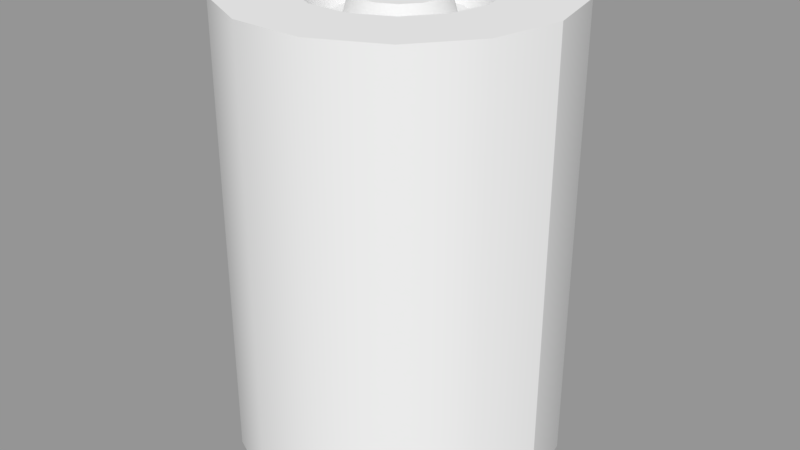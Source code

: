 # Source: barrel01.blend  (saved by Blender 2.79.0; exported with 4.5.12 LTS)
import bpy
from mathutils import Matrix  # noqa: F401  (used for matrix-valued properties, if any)

bpy.ops.wm.read_factory_settings(use_empty=True)
scene = bpy.context.scene
scene.name = 'models/barrels/barrel01.md3'

# ---- collections
col_collection_1 = bpy.data.collections.new('Collection 1'); scene.collection.children.link(col_collection_1)

# ---- materials (node trees are filled in below, after node groups)
mat_main = bpy.data.materials.new('Main')
mat_main.alpha_threshold = 0.0
mat_main.use_transparent_shadow = False
mat_main.roughness = 0.5

# ---- material node trees

# ---- meshes
me_barrel = bpy.data.meshes.new('barrel')
me_barrel.from_pydata([(15.92, 0.0, 0.0), (14.34, -6.906, 0.0), (15.92, 0.0, 44.78), (14.34, 6.906, 44.78), (9.922, 12.44, 44.78), (3.531, 15.52, 44.78), (-3.531, 15.52, 44.78), (-9.922, 12.44, 44.78), (-14.34, 6.906, 44.78), (-15.92, 0.0, 44.78), (-14.34, -6.906, 44.78), (-9.922, -12.44, 44.78), (-3.531, -15.52, 44.78), (3.531, -15.52, 44.78), (9.922, -12.44, 44.78), (14.34, -6.906, 44.78), (9.062, 0.0, 44.78), (8.156, 3.922, 44.78), (5.641, 7.078, 44.78), (2.016, 8.828, 44.78), (-2.016, 8.828, 44.78), (-5.641, 7.078, 44.78), (-8.156, 3.922, 44.78), (-9.062, 0.0, 44.78), (-8.156, -3.922, 44.78), (-5.641, -7.078, 44.78), (-2.016, -8.828, 44.78), (2.016, -8.828, 44.78), (5.641, -7.078, 44.78), (8.156, -3.922, 44.78), (6.875, 0.0, 41.92), (6.203, 2.984, 41.92), (4.281, 5.375, 41.92), (1.531, 6.703, 41.92), (-1.531, 6.703, 41.92), (-4.281, 5.375, 41.92), (-6.203, 2.984, 41.92), (-6.875, 0.0, 41.92), (-6.203, -2.984, 41.92), (-4.281, -5.375, 41.92), (-1.531, -6.703, 41.92), (1.531, -6.703, 41.92), (4.281, -5.375, 41.92), (6.203, -2.984, 41.92), (5.094, 0.0, 41.92), (4.594, 2.203, 41.92), (3.172, 3.984, 41.92), (1.125, 4.969, 41.92), (-1.125, 4.969, 41.92), (-3.172, 3.984, 41.92), (-4.594, 2.203, 41.92), (-5.094, 0.0, 41.92), (-4.594, -2.203, 41.92), (-3.172, -3.984, 41.92), (-1.125, -4.969, 41.92), (1.125, -4.969, 41.92), (3.172, -3.984, 41.92), (4.594, -2.203, 41.92), (4.391, 0.0, 44.41), (3.969, 1.906, 44.41), (2.734, 3.438, 44.41), (0.9688, 4.281, 44.41), (-0.9688, 4.281, 44.41), (-2.734, 3.438, 44.41), (-3.969, 1.906, 44.41), (-4.391, 0.0, 44.41), (-3.969, -1.906, 44.41), (-2.734, -3.438, 44.41), (-0.9688, -4.281, 44.41), (0.9688, -4.281, 44.41), (2.734, -3.438, 44.41), (3.969, -1.906, 44.41), (0.0, 0.0, 0.0), (14.34, 6.906, 0.0), (9.922, 12.44, 0.0), (3.531, 15.52, 0.0), (-3.531, 15.52, 0.0), (-9.922, 12.44, 0.0), (-14.34, 6.906, 0.0), (-15.92, 0.0, 0.0), (-14.34, -6.906, 0.0), (-9.922, -12.44, 0.0), (-3.531, -15.52, 0.0), (3.531, -15.52, 0.0), (9.922, -12.44, 0.0), (15.92, 0.0, 0.0), (15.92, 0.0, 44.78), (14.34, 6.906, 44.78), (15.92, 0.0, 44.78), (9.922, 12.44, 44.78), (3.531, 15.52, 44.78), (-3.531, 15.52, 44.78), (-9.922, 12.44, 44.78), (-14.34, 6.906, 44.78), (-15.92, 0.0, 44.78), (-14.34, -6.906, 44.78), (-9.922, -12.44, 44.78), (-3.531, -15.52, 44.78), (3.531, -15.52, 44.78), (9.922, -12.44, 44.78), (14.34, -6.906, 44.78), (9.062, 0.0, 44.78), (8.156, 3.922, 44.78), (5.641, 7.078, 44.78), (2.016, 8.828, 44.78), (-2.016, 8.828, 44.78), (-5.641, 7.078, 44.78), (-8.156, 3.922, 44.78), (-9.062, 0.0, 44.78), (-8.156, -3.922, 44.78), (-5.641, -7.078, 44.78), (-2.016, -8.828, 44.78), (2.016, -8.828, 44.78), (5.641, -7.078, 44.78), (8.156, -3.922, 44.78), (6.875, 0.0, 41.92), (6.203, 2.984, 41.92), (4.281, 5.375, 41.92), (1.531, 6.703, 41.92), (-1.531, 6.703, 41.92), (-4.281, 5.375, 41.92), (-6.203, 2.984, 41.92), (-6.875, 0.0, 41.92), (-6.203, -2.984, 41.92), (-4.281, -5.375, 41.92), (-1.531, -6.703, 41.92), (1.531, -6.703, 41.92), (4.281, -5.375, 41.92), (6.203, -2.984, 41.92), (5.094, 0.0, 41.92), (4.594, 2.203, 41.92), (3.969, 1.906, 44.41), (4.391, 0.0, 44.41), (3.172, 3.984, 41.92), (2.734, 3.438, 44.41), (1.125, 4.969, 41.92), (0.9688, 4.281, 44.41), (-1.125, 4.969, 41.92), (-0.9688, 4.281, 44.41), (-3.172, 3.984, 41.92), (-2.734, 3.438, 44.41), (-4.594, 2.203, 41.92), (-3.969, 1.906, 44.41), (-5.094, 0.0, 41.92), (-4.391, 0.0, 44.41), (-4.594, -2.203, 41.92), (-3.969, -1.906, 44.41), (-3.172, -3.984, 41.92), (-2.734, -3.438, 44.41), (-1.125, -4.969, 41.92), (-0.9688, -4.281, 44.41), (1.125, -4.969, 41.92), (0.9688, -4.281, 44.41), (3.172, -3.984, 41.92), (2.734, -3.438, 44.41), (4.594, -2.203, 41.92), (3.969, -1.906, 44.41), (15.92, 0.0, 0.0), (14.34, 6.906, 0.0), (9.922, 12.44, 0.0), (3.531, 15.52, 0.0), (-3.531, 15.52, 0.0), (-9.922, 12.44, 0.0), (-14.34, 6.906, 0.0), (-15.92, 0.0, 0.0), (-14.34, -6.906, 0.0), (-9.922, -12.44, 0.0), (-3.531, -15.52, 0.0), (3.531, -15.52, 0.0), (9.922, -12.44, 0.0), (14.34, -6.906, 0.0)], [], [(0, 73, 3), (3, 2, 0), (73, 74, 4), (4, 3, 73), (74, 75, 5), (5, 4, 74), (75, 76, 6), (6, 5, 75), (76, 77, 7), (7, 6, 76), (77, 78, 8), (8, 7, 77), (78, 79, 9), (9, 8, 78), (79, 80, 10), (10, 9, 79), (80, 81, 11), (11, 10, 80), (81, 82, 12), (12, 11, 81), (82, 83, 13), (13, 12, 82), (83, 84, 14), (14, 13, 83), (84, 1, 15), (15, 14, 84), (1, 85, 86), (86, 15, 1), (59, 60, 61), (61, 62, 63), (63, 64, 65), (61, 63, 65), (65, 66, 67), (67, 68, 69), (65, 67, 69), (69, 70, 71), (65, 69, 71), (61, 65, 71), (59, 61, 71), (58, 59, 71), (87, 17, 16), (16, 88, 87), (89, 18, 17), (17, 87, 89), (90, 19, 18), (18, 89, 90), (91, 20, 19), (19, 90, 91), (92, 21, 20), (20, 91, 92), (93, 22, 21), (21, 92, 93), (94, 23, 22), (22, 93, 94), (95, 24, 23), (23, 94, 95), (96, 25, 24), (24, 95, 96), (97, 26, 25), (25, 96, 97), (98, 27, 26), (26, 97, 98), (99, 28, 27), (27, 98, 99), (100, 29, 28), (28, 99, 100), (88, 16, 29), (29, 100, 88), (101, 102, 31), (31, 30, 101), (102, 103, 32), (32, 31, 102), (103, 104, 33), (33, 32, 103), (104, 105, 34), (34, 33, 104), (105, 106, 35), (35, 34, 105), (106, 107, 36), (36, 35, 106), (107, 108, 37), (37, 36, 107), (108, 109, 38), (38, 37, 108), (109, 110, 39), (39, 38, 109), (110, 111, 40), (40, 39, 110), (111, 112, 41), (41, 40, 111), (112, 113, 42), (42, 41, 112), (113, 114, 43), (43, 42, 113), (114, 101, 30), (30, 43, 114), (115, 116, 45), (45, 44, 115), (116, 117, 46), (46, 45, 116), (117, 118, 47), (47, 46, 117), (118, 119, 48), (48, 47, 118), (119, 120, 49), (49, 48, 119), (120, 121, 50), (50, 49, 120), (121, 122, 51), (51, 50, 121), (122, 123, 52), (52, 51, 122), (123, 124, 53), (53, 52, 123), (124, 125, 54), (54, 53, 124), (125, 126, 55), (55, 54, 125), (126, 127, 56), (56, 55, 126), (127, 128, 57), (57, 56, 127), (128, 115, 44), (44, 57, 128), (129, 130, 131), (131, 132, 129), (130, 133, 134), (134, 131, 130), (133, 135, 136), (136, 134, 133), (135, 137, 138), (138, 136, 135), (137, 139, 140), (140, 138, 137), (139, 141, 142), (142, 140, 139), (141, 143, 144), (144, 142, 141), (143, 145, 146), (146, 144, 143), (145, 147, 148), (148, 146, 145), (147, 149, 150), (150, 148, 147), (149, 151, 152), (152, 150, 149), (151, 153, 154), (154, 152, 151), (153, 155, 156), (156, 154, 153), (155, 129, 132), (132, 156, 155), (157, 72, 158), (158, 72, 159), (159, 72, 160), (160, 72, 161), (161, 72, 162), (162, 72, 163), (163, 72, 164), (164, 72, 165), (165, 72, 166), (166, 72, 167), (167, 72, 168), (168, 72, 169), (169, 72, 170), (170, 72, 157)])
me_barrel.polygons.foreach_set('use_smooth', [True] * 166)
_uv = me_barrel.uv_layers.new(name='UVMap')
_uv.uv.foreach_set('vector', [0.0, 0.002649, 0.07302, 0.002649, 0.07302, 0.5022, 0.07302, 0.5022, 0.0, 0.5022, 0.0, 0.002649, 0.07302, 0.002649, 0.1448, 0.002649, 0.1448, 0.5022, 0.1448, 0.5022, 0.07302, 0.5022, 0.07302, 0.002649, 0.1448, 0.002649, 0.2152, 0.002649, 0.2152, 0.5022, 0.2152, 0.5022, 0.1448, 0.5022, 0.1448, 0.002649, 0.2152, 0.002649, 0.2848, 0.002649, 0.2848, 0.5022, 0.2848, 0.5022, 0.2152, 0.5022, 0.2152, 0.002649, 0.2848, 0.002649, 0.3552, 0.002649, 0.3552, 0.5022, 0.3552, 0.5022, 0.2848, 0.5022, 0.2848, 0.002649, 0.3552, 0.002649, 0.427, 0.002649, 0.427, 0.5022, 0.427, 0.5022, 0.3552, 0.5022, 0.3552, 0.002649, 0.427, 0.002649, 0.5, 0.002649, 0.5, 0.5022, 0.5, 0.5022, 0.427, 0.5022, 0.427, 0.002649, 0.5, 0.002649, 0.573, 0.002649, 0.573, 0.5022, 0.573, 0.5022, 0.5, 0.5022, 0.5, 0.002649, 0.573, 0.002649, 0.6448, 0.002649, 0.6448, 0.5022, 0.6448, 0.5022, 0.573, 0.5022, 0.573, 0.002649, 0.6448, 0.002649, 0.7152, 0.002649, 0.7152, 0.5022, 0.7152, 0.5022, 0.6448, 0.5022, 0.6448, 0.002649, 0.7152, 0.002649, 0.7848, 0.002649, 0.7848, 0.5022, 0.7848, 0.5022, 0.7152, 0.5022, 0.7152, 0.002649, 0.7848, 0.002649, 0.8552, 0.002649, 0.8552, 0.5022, 0.8552, 0.5022, 0.7848, 0.5022, 0.7848, 0.002649, 0.8552, 0.002649, 0.927, 0.002649, 0.927, 0.5022, 0.927, 0.5022, 0.8552, 0.5022, 0.8552, 0.002649, 0.927, 0.002649, 1.0, 0.002649, 1.0, 0.5022, 1.0, 0.5022, 0.927, 0.5022, 0.927, 0.002649, 0.2905, 0.7901, 0.2752, 0.8093, 0.2531, 0.8199, 0.2531, 0.8199, 0.2286, 0.8199, 0.2065, 0.8093, 0.2065, 0.8093, 0.1912, 0.7901, 0.1857, 0.7662, 0.2531, 0.8199, 0.2065, 0.8093, 0.1857, 0.7662, 0.1857, 0.7662, 0.1912, 0.7423, 0.2065, 0.7231, 0.2065, 0.7231, 0.2286, 0.7125, 0.2531, 0.7125, 0.1857, 0.7662, 0.2065, 0.7231, 0.2531, 0.7125, 0.2531, 0.7125, 0.2752, 0.7231, 0.2905, 0.7423, 0.1857, 0.7662, 0.2531, 0.7125, 0.2905, 0.7423, 0.2531, 0.8199, 0.1857, 0.7662, 0.2905, 0.7423, 0.2905, 0.7901, 0.2531, 0.8199, 0.2905, 0.7423, 0.2959, 0.7662, 0.2905, 0.7901, 0.2905, 0.7423, 0.4558, 0.8697, 0.3768, 0.8317, 0.3917, 0.7662, 0.3917, 0.7662, 0.4794, 0.7662, 0.4558, 0.8697, 0.3896, 0.9528, 0.3349, 0.8842, 0.3768, 0.8317, 0.3768, 0.8317, 0.4558, 0.8697, 0.3896, 0.9528, 0.2939, 0.9988, 0.2744, 0.9133, 0.3349, 0.8842, 0.3349, 0.8842, 0.3896, 0.9528, 0.2939, 0.9988, 0.1877, 0.9988, 0.2072, 0.9133, 0.2744, 0.9133, 0.2744, 0.9133, 0.2939, 0.9988, 0.1877, 0.9988, 0.09204, 0.9528, 0.1467, 0.8842, 0.2072, 0.9133, 0.2072, 0.9133, 0.1877, 0.9988, 0.09204, 0.9528, 0.02583, 0.8697, 0.1049, 0.8317, 0.1467, 0.8842, 0.1467, 0.8842, 0.09204, 0.9528, 0.02583, 0.8697, 0.002202, 0.7662, 0.08992, 0.7662, 0.1049, 0.8317, 0.1049, 0.8317, 0.02583, 0.8697, 0.002202, 0.7662, 0.02583, 0.6627, 0.1049, 0.7007, 0.08992, 0.7662, 0.08992, 0.7662, 0.002202, 0.7662, 0.02583, 0.6627, 0.09204, 0.5797, 0.1467, 0.6482, 0.1049, 0.7007, 0.1049, 0.7007, 0.02583, 0.6627, 0.09204, 0.5797, 0.1877, 0.5336, 0.2072, 0.6191, 0.1467, 0.6482, 0.1467, 0.6482, 0.09204, 0.5797, 0.1877, 0.5336, 0.2939, 0.5336, 0.2744, 0.6191, 0.2072, 0.6191, 0.2072, 0.6191, 0.1877, 0.5336, 0.2939, 0.5336, 0.3896, 0.5797, 0.3349, 0.6482, 0.2744, 0.6191, 0.2744, 0.6191, 0.2939, 0.5336, 0.3896, 0.5797, 0.4558, 0.6627, 0.3768, 0.7007, 0.3349, 0.6482, 0.3349, 0.6482, 0.3896, 0.5797, 0.4558, 0.6627, 0.4794, 0.7662, 0.3917, 0.7662, 0.3768, 0.7007, 0.3768, 0.7007, 0.4558, 0.6627, 0.4794, 0.7662, 0.3917, 0.7662, 0.3768, 0.8317, 0.333, 0.8106, 0.333, 0.8106, 0.3431, 0.7662, 0.3917, 0.7662, 0.3768, 0.8317, 0.3349, 0.8842, 0.3046, 0.8462, 0.3046, 0.8462, 0.333, 0.8106, 0.3768, 0.8317, 0.3349, 0.8842, 0.2744, 0.9133, 0.2636, 0.8659, 0.2636, 0.8659, 0.3046, 0.8462, 0.3349, 0.8842, 0.2744, 0.9133, 0.2072, 0.9133, 0.218, 0.8659, 0.218, 0.8659, 0.2636, 0.8659, 0.2744, 0.9133, 0.2072, 0.9133, 0.1467, 0.8842, 0.177, 0.8462, 0.177, 0.8462, 0.218, 0.8659, 0.2072, 0.9133, 0.1467, 0.8842, 0.1049, 0.8317, 0.1486, 0.8106, 0.1486, 0.8106, 0.177, 0.8462, 0.1467, 0.8842, 0.1049, 0.8317, 0.08992, 0.7662, 0.1385, 0.7662, 0.1385, 0.7662, 0.1486, 0.8106, 0.1049, 0.8317, 0.08992, 0.7662, 0.1049, 0.7007, 0.1486, 0.7218, 0.1486, 0.7218, 0.1385, 0.7662, 0.08992, 0.7662, 0.1049, 0.7007, 0.1467, 0.6482, 0.177, 0.6862, 0.177, 0.6862, 0.1486, 0.7218, 0.1049, 0.7007, 0.1467, 0.6482, 0.2072, 0.6191, 0.218, 0.6665, 0.218, 0.6665, 0.177, 0.6862, 0.1467, 0.6482, 0.2072, 0.6191, 0.2744, 0.6191, 0.2636, 0.6665, 0.2636, 0.6665, 0.218, 0.6665, 0.2072, 0.6191, 0.2744, 0.6191, 0.3349, 0.6482, 0.3046, 0.6862, 0.3046, 0.6862, 0.2636, 0.6665, 0.2744, 0.6191, 0.3349, 0.6482, 0.3768, 0.7007, 0.333, 0.7218, 0.333, 0.7218, 0.3046, 0.6862, 0.3349, 0.6482, 0.3768, 0.7007, 0.3917, 0.7662, 0.3431, 0.7662, 0.3431, 0.7662, 0.333, 0.7218, 0.3768, 0.7007, 0.3431, 0.7662, 0.333, 0.8106, 0.31, 0.7995, 0.31, 0.7995, 0.3176, 0.7662, 0.3431, 0.7662, 0.333, 0.8106, 0.3046, 0.8462, 0.2887, 0.8263, 0.2887, 0.8263, 0.31, 0.7995, 0.333, 0.8106, 0.3046, 0.8462, 0.2636, 0.8659, 0.2579, 0.8411, 0.2579, 0.8411, 0.2887, 0.8263, 0.3046, 0.8462, 0.2636, 0.8659, 0.218, 0.8659, 0.2237, 0.8411, 0.2237, 0.8411, 0.2579, 0.8411, 0.2636, 0.8659, 0.218, 0.8659, 0.177, 0.8462, 0.1929, 0.8263, 0.1929, 0.8263, 0.2237, 0.8411, 0.218, 0.8659, 0.177, 0.8462, 0.1486, 0.8106, 0.1716, 0.7995, 0.1716, 0.7995, 0.1929, 0.8263, 0.177, 0.8462, 0.1486, 0.8106, 0.1385, 0.7662, 0.164, 0.7662, 0.164, 0.7662, 0.1716, 0.7995, 0.1486, 0.8106, 0.1385, 0.7662, 0.1486, 0.7218, 0.1716, 0.7329, 0.1716, 0.7329, 0.164, 0.7662, 0.1385, 0.7662, 0.1486, 0.7218, 0.177, 0.6862, 0.1929, 0.7062, 0.1929, 0.7062, 0.1716, 0.7329, 0.1486, 0.7218, 0.177, 0.6862, 0.218, 0.6665, 0.2237, 0.6913, 0.2237, 0.6913, 0.1929, 0.7062, 0.177, 0.6862, 0.218, 0.6665, 0.2636, 0.6665, 0.2579, 0.6913, 0.2579, 0.6913, 0.2237, 0.6913, 0.218, 0.6665, 0.2636, 0.6665, 0.3046, 0.6862, 0.2887, 0.7062, 0.2887, 0.7062, 0.2579, 0.6913, 0.2636, 0.6665, 0.3046, 0.6862, 0.333, 0.7218, 0.31, 0.7329, 0.31, 0.7329, 0.2887, 0.7062, 0.3046, 0.6862, 0.333, 0.7218, 0.3431, 0.7662, 0.3176, 0.7662, 0.3176, 0.7662, 0.31, 0.7329, 0.333, 0.7218, 0.3176, 0.7662, 0.31, 0.7995, 0.2905, 0.7901, 0.2905, 0.7901, 0.2959, 0.7662, 0.3176, 0.7662, 0.31, 0.7995, 0.2887, 0.8263, 0.2752, 0.8093, 0.2752, 0.8093, 0.2905, 0.7901, 0.31, 0.7995, 0.2887, 0.8263, 0.2579, 0.8411, 0.2531, 0.8199, 0.2531, 0.8199, 0.2752, 0.8093, 0.2887, 0.8263, 0.2579, 0.8411, 0.2237, 0.8411, 0.2286, 0.8199, 0.2286, 0.8199, 0.2531, 0.8199, 0.2579, 0.8411, 0.2237, 0.8411, 0.1929, 0.8263, 0.2065, 0.8093, 0.2065, 0.8093, 0.2286, 0.8199, 0.2237, 0.8411, 0.1929, 0.8263, 0.1716, 0.7995, 0.1912, 0.7901, 0.1912, 0.7901, 0.2065, 0.8093, 0.1929, 0.8263, 0.1716, 0.7995, 0.164, 0.7662, 0.1857, 0.7662, 0.1857, 0.7662, 0.1912, 0.7901, 0.1716, 0.7995, 0.164, 0.7662, 0.1716, 0.7329, 0.1912, 0.7423, 0.1912, 0.7423, 0.1857, 0.7662, 0.164, 0.7662, 0.1716, 0.7329, 0.1929, 0.7062, 0.2065, 0.7231, 0.2065, 0.7231, 0.1912, 0.7423, 0.1716, 0.7329, 0.1929, 0.7062, 0.2237, 0.6913, 0.2286, 0.7125, 0.2286, 0.7125, 0.2065, 0.7231, 0.1929, 0.7062, 0.2237, 0.6913, 0.2579, 0.6913, 0.2531, 0.7125, 0.2531, 0.7125, 0.2286, 0.7125, 0.2237, 0.6913, 0.2579, 0.6913, 0.2887, 0.7062, 0.2752, 0.7231, 0.2752, 0.7231, 0.2531, 0.7125, 0.2579, 0.6913, 0.2887, 0.7062, 0.31, 0.7329, 0.2905, 0.7423, 0.2905, 0.7423, 0.2752, 0.7231, 0.2887, 0.7062, 0.31, 0.7329, 0.3176, 0.7662, 0.2959, 0.7662, 0.2959, 0.7662, 0.2905, 0.7423, 0.31, 0.7329, 0.9944, 0.7676, 0.7713, 0.7676, 0.9723, 0.8668, 0.9723, 0.8668, 0.7713, 0.7676, 0.9104, 0.9465, 0.9104, 0.9465, 0.7713, 0.7676, 0.8209, 0.9906, 0.8209, 0.9906, 0.7713, 0.7676, 0.7217, 0.9906, 0.7217, 0.9906, 0.7713, 0.7676, 0.6322, 0.9465, 0.6322, 0.9465, 0.7713, 0.7676, 0.5703, 0.8668, 0.5703, 0.8668, 0.7713, 0.7676, 0.5482, 0.7676, 0.5482, 0.7676, 0.7713, 0.7676, 0.5703, 0.6683, 0.5703, 0.6683, 0.7713, 0.7676, 0.6322, 0.5886, 0.6322, 0.5886, 0.7713, 0.7676, 0.7217, 0.5445, 0.7217, 0.5445, 0.7713, 0.7676, 0.8209, 0.5445, 0.8209, 0.5445, 0.7713, 0.7676, 0.9104, 0.5886, 0.9104, 0.5886, 0.7713, 0.7676, 0.9723, 0.6683, 0.9723, 0.6683, 0.7713, 0.7676, 0.9944, 0.7676])
me_barrel.materials.append(mat_main)
me_barrel.use_remesh_preserve_volume = False
me_barrel.use_remesh_preserve_attributes = False
me_barrel.use_mirror_vertex_groups = False
me_barrel.update()
arm_armature = bpy.data.armatures.new('Armature')  # bones are not reproduced

# ---- objects
ob_armature = bpy.data.objects.new('Armature', arm_armature)
ob_barrel = bpy.data.objects.new('barrel', me_barrel)

# ---- transforms, parenting, visibility, modifiers, constraints
ob_armature.location = (0.0, 0.0, 0.0)
ob_armature.lineart.crease_threshold = 0.0
ob_barrel.location = (0.0, 0.0, 0.0)
ob_barrel.lineart.crease_threshold = 0.0
_m = ob_barrel.modifiers.new('Armature', 'ARMATURE')
_m.object = ob_armature

# ---- collection membership
col_collection_1.objects.link(ob_armature)
col_collection_1.objects.link(ob_barrel)

# ---- scene / render settings (as saved in the file)
scene.frame_start = 0; scene.frame_end = 0; scene.frame_set(0)
scene.render.engine = 'BLENDER_EEVEE_NEXT'
scene.render.image_settings.exr_codec = 'NONE'
scene.render.resolution_percentage = 50
scene.render.dither_intensity = 0.0
scene.render.simplify_subdivision_render = 0
scene.render.simplify_child_particles_render = 0.0
scene.cycles.use_denoising = False
scene.cycles.samples = 128
scene.cycles.sampling_pattern = 'TABULATED_SOBOL'
scene.cycles.use_adaptive_sampling = False
scene.cycles.use_light_tree = False
scene.cycles.blur_glossy = 0.0
scene.cycles.sample_clamp_indirect = 0.0
scene.view_settings.view_transform = 'Standard'
bpy.context.view_layer.update()

# ---- added for rendering (the .blend has no active camera and no usable light): camera, sun + grey world if the file has none
cam_auto = bpy.data.cameras.new('AutoCamera')
cam_auto.lens = 50.0
cam_auto.sensor_width = 36.0
cam_auto.clip_end = 1024.69
ob_auto_camera = bpy.data.objects.new('AutoCamera', cam_auto)
scene.collection.objects.link(ob_auto_camera)
ob_auto_camera.location = (58.3869, -70.0643, 69.1001)
ob_auto_camera.rotation_euler = (1.09748, -7.21219e-08, 0.694738)
scene.camera = ob_auto_camera
light_auto_sun = bpy.data.lights.new('AutoSun', 'SUN')
light_auto_sun.energy = 3.0
light_auto_sun.angle = 0.0523599
ob_auto_sun = bpy.data.objects.new('AutoSun', light_auto_sun)
scene.collection.objects.link(ob_auto_sun)
ob_auto_sun.rotation_euler = (0.872665, 0.174533, 0.523599)
if scene.world is None:
    world_auto = bpy.data.worlds.new('AutoWorld')
    world_auto.color = (0.3, 0.3, 0.3)
    scene.world = world_auto
bpy.context.view_layer.update()

